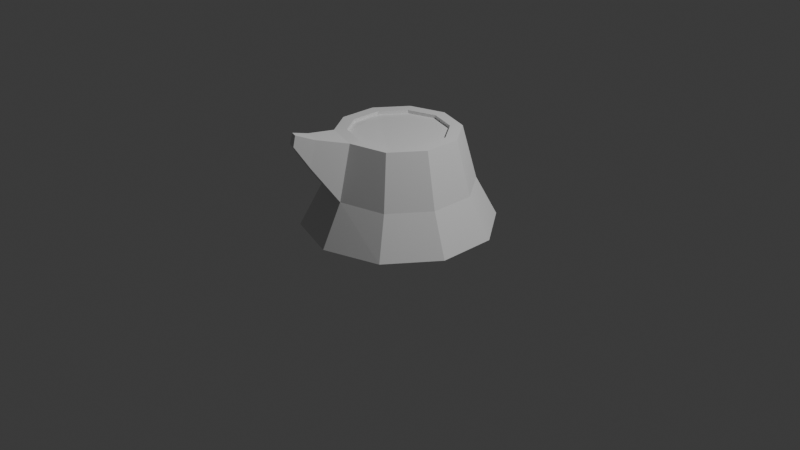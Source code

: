 # Source: trees.blend  (saved by Blender 4.5.91; exported with 4.5.12 LTS)
import bpy
from mathutils import Matrix  # noqa: F401  (used for matrix-valued properties, if any)

bpy.ops.wm.read_factory_settings(use_empty=True)
scene = bpy.context.scene
scene.name = 'Scene'

# ---- collections
col_collection = bpy.data.collections.new('Collection'); scene.collection.children.link(col_collection)

# ---- world
world_world = bpy.data.worlds.new('World'); scene.world = world_world
world_world.use_nodes = True; world_world.node_tree.nodes.clear()
_N = world_world.node_tree.nodes; _L = world_world.node_tree.links
n0 = _N.new('ShaderNodeOutputWorld'); n0.name = 'World Output'; n0.location = (200, 100)
n1 = _N.new('ShaderNodeBackground'); n1.name = 'Background'; n1.location = (-200, 100)
n1.inputs[0].default_value = (0.05088, 0.05088, 0.05088, 1.0)
_L.new(n1.outputs[0], n0.inputs[0])
n0.is_active_output = True
world_world.color = (0.05088, 0.05088, 0.05088)
world_world.sun_shadow_jitter_overblur = 0.0

# ---- cameras
cam_camera = bpy.data.cameras.new('Camera')
cam_camera.clip_end = 100.0
cam_camera.ortho_scale = 7.314

# ---- lights
light_light = bpy.data.lights.new('Light', 'POINT')
light_light.energy = 1000.0
light_light.shadow_soft_size = 0.1

# ---- meshes
me_cylinder = bpy.data.meshes.new('Cylinder')
me_cylinder.from_pydata([(0.0, 1.0, -1.0), (0.0229, 0.7561, -0.5705), (0.5878, 0.809, -1.0), (0.4777, 0.6083, -0.5705), (0.9511, 0.309, -1.0), (0.7588, 0.2215, -0.5705), (0.9511, -0.309, -1.0), (0.7588, -0.2567, -0.5705), (0.5878, -0.809, -1.0), (0.4777, -0.6436, -0.5705), (0.0, -1.0, -1.0), (0.0229, -0.7914, -0.5557), (-0.5878, -0.809, -1.0), (-0.4319, -0.6436, -0.5557), (-0.9511, -0.309, -1.0), (-0.713, -0.2567, -0.5705), (-0.9511, 0.309, -1.0), (-0.713, 0.2215, -0.5705), (-0.5878, 0.809, -1.0), (-0.4319, 0.6083, -0.5705), (0.00208, 0.4993, -0.01836), (0.2997, 0.4026, -0.01836), (0.4837, 0.1494, -0.01876), (0.4837, -0.1635, -0.01942), (0.2997, -0.4167, -0.02007), (0.002062, -0.5134, -0.005692), (-0.2955, -0.4167, -0.005692), (-0.4795, -0.1635, -0.02007), (-0.4795, 0.1494, -0.01942), (-0.2956, 0.4026, -0.01876), (-0.3934, -0.904, -0.2178), (-0.1726, -0.9757, -0.2178), (-0.3627, -0.8427, 0.04965), (-0.1827, -0.9012, 0.04965), (-0.3726, -1.054, -0.0009606), (-0.284, -1.083, -0.0009606), (-0.3603, -1.03, 0.1064), (-0.2881, -1.053, 0.1064), (0.3729, 0.5033, -0.01942), (0.00208, 0.6238, -0.01942), (0.6021, 0.1879, -0.01942), (0.6021, -0.202, -0.01942), (0.3729, -0.5174, -0.01942), (0.00208, -0.6379, -0.004637), (-0.3687, -0.5174, -0.004637), (-0.5979, -0.202, -0.01942), (-0.5979, 0.1879, -0.01942), (-0.3687, 0.5033, -0.01942), (0.2996, 0.4023, -0.05348), (0.001983, 0.499, -0.05348), (0.4836, 0.1491, -0.05388), (0.4836, -0.1638, -0.05454), (0.2996, -0.417, -0.05519), (0.001966, -0.5137, -0.04081), (-0.2956, -0.417, -0.04081), (-0.4796, -0.1638, -0.05519), (-0.4796, 0.1491, -0.05454), (-0.2957, 0.4023, -0.05388)], [], [(0, 1, 3, 2), (2, 3, 5, 4), (4, 5, 7, 6), (6, 7, 9, 8), (8, 9, 11, 10), (10, 11, 13, 12), (12, 13, 15, 14), (14, 15, 17, 16), (1, 19, 47, 39), (16, 17, 19, 18), (18, 19, 1, 0), (0, 2, 4, 6, 8, 10, 12, 14, 16, 18), (24, 23, 51, 52), (19, 17, 46, 47), (17, 15, 45, 46), (15, 13, 44, 45), (11, 43, 33, 31), (11, 9, 42, 43), (9, 7, 41, 42), (3, 1, 39, 38), (7, 5, 40, 41), (5, 3, 38, 40), (31, 33, 37, 35), (13, 11, 31, 30), (43, 44, 32, 33), (44, 13, 30, 32), (34, 35, 37, 36), (33, 32, 36, 37), (32, 30, 34, 36), (30, 31, 35, 34), (20, 21, 38, 39), (21, 22, 40, 38), (22, 23, 41, 40), (23, 24, 42, 41), (24, 25, 43, 42), (25, 26, 44, 43), (26, 27, 45, 44), (27, 28, 46, 45), (28, 29, 47, 46), (29, 20, 39, 47), (48, 49, 57, 56, 55, 54, 53, 52, 51, 50), (21, 20, 49, 48), (28, 27, 55, 56), (25, 24, 52, 53), (22, 21, 48, 50), (29, 28, 56, 57), (26, 25, 53, 54), (23, 22, 50, 51), (20, 29, 57, 49), (27, 26, 54, 55)])
_uv = me_cylinder.uv_layers.new(name='UVMap')
_uv.uv.foreach_set('vector', [1.0, 0.5, 1.0, 1.0, 0.9, 1.0, 0.9, 0.5, 0.9, 0.5, 0.9, 1.0, 0.8, 1.0, 0.8, 0.5, 0.8, 0.5, 0.8, 1.0, 0.7, 1.0, 0.7, 0.5, 0.7, 0.5, 0.7, 1.0, 0.6, 1.0, 0.6, 0.5, 0.6, 0.5, 0.6, 1.0, 0.5, 1.0, 0.5, 0.5, 0.5, 0.5, 0.5, 1.0, 0.4, 1.0, 0.4, 0.5, 0.4, 0.5, 0.4, 1.0, 0.3, 1.0, 0.3, 0.5, 0.3, 0.5, 0.3, 1.0, 0.2, 1.0, 0.2, 0.5, -7.451e-08, 1.0, 0.1, 1.0, 0.1, 1.0, -7.451e-08, 1.0, 0.2, 0.5, 0.2, 1.0, 0.1, 1.0, 0.1, 0.5, 0.1, 0.5, 0.1, 1.0, -7.451e-08, 1.0, -7.451e-08, 0.5, 0.75, 0.49, 0.8911, 0.4442, 0.9783, 0.3242, 0.9783, 0.1758, 0.8911, 0.05584, 0.75, 0.01, 0.6089, 0.05584, 0.5217, 0.1758, 0.5217, 0.3242, 0.6089, 0.4442, 0.3632, 0.09415, 0.4332, 0.1905, 0.4332, 0.1905, 0.3632, 0.09415, 0.1, 1.0, 0.2, 1.0, 0.2, 1.0, 0.1, 1.0, 0.2, 1.0, 0.3, 1.0, 0.3, 1.0, 0.2, 1.0, 0.3, 1.0, 0.4, 1.0, 0.4, 1.0, 0.3, 1.0, 0.5, 1.0, 0.5, 1.0, 0.5, 1.0, 0.5, 1.0, 0.5, 1.0, 0.6, 1.0, 0.6, 1.0, 0.5, 1.0, 0.6, 1.0, 0.7, 1.0, 0.7, 1.0, 0.6, 1.0, 0.9, 1.0, 1.0, 1.0, 1.0, 1.0, 0.9, 1.0, 0.7, 1.0, 0.8, 1.0, 0.8, 1.0, 0.7, 1.0, 0.8, 1.0, 0.9, 1.0, 0.9, 1.0, 0.8, 1.0, 0.5, 1.0, 0.5, 1.0, 0.5, 1.0, 0.5, 1.0, 0.4, 1.0, 0.5, 1.0, 0.5, 1.0, 0.4, 1.0, 0.25, 0.01, 0.1089, 0.05584, 0.1089, 0.05584, 0.25, 0.01, 0.4, 1.0, 0.4, 1.0, 0.4, 1.0, 0.4, 1.0, 0.4, 1.0, 0.5, 1.0, 0.5, 1.0, 0.4, 1.0, 0.25, 0.01, 0.1089, 0.05584, 0.1089, 0.05584, 0.25, 0.01, 0.4, 1.0, 0.4, 1.0, 0.4, 1.0, 0.4, 1.0, 0.4, 1.0, 0.5, 1.0, 0.5, 1.0, 0.4, 1.0, 0.25, 0.4426, 0.3632, 0.4058, 0.3911, 0.4442, 0.25, 0.49, 0.3632, 0.4058, 0.4332, 0.3095, 0.4783, 0.3242, 0.3911, 0.4442, 0.4332, 0.3095, 0.4332, 0.1905, 0.4783, 0.1758, 0.4783, 0.3242, 0.4332, 0.1905, 0.3632, 0.09415, 0.3911, 0.05584, 0.4783, 0.1758, 0.3632, 0.09415, 0.25, 0.05735, 0.25, 0.01, 0.3911, 0.05584, 0.25, 0.05735, 0.1368, 0.09414, 0.1089, 0.05584, 0.25, 0.01, 0.1368, 0.09414, 0.06679, 0.1905, 0.02175, 0.1758, 0.1089, 0.05584, 0.06679, 0.1905, 0.06679, 0.3095, 0.02175, 0.3242, 0.02175, 0.1758, 0.06679, 0.3095, 0.1368, 0.4058, 0.1089, 0.4442, 0.02175, 0.3242, 0.1368, 0.4058, 0.25, 0.4426, 0.25, 0.49, 0.1089, 0.4442, 0.3632, 0.4058, 0.25, 0.4426, 0.1368, 0.4058, 0.06679, 0.3095, 0.06679, 0.1905, 0.1368, 0.09414, 0.25, 0.05735, 0.3632, 0.09415, 0.4332, 0.1905, 0.4332, 0.3095, 0.3632, 0.4058, 0.25, 0.4426, 0.25, 0.4426, 0.3632, 0.4058, 0.06679, 0.3095, 0.06679, 0.1905, 0.06679, 0.1905, 0.06679, 0.3095, 0.25, 0.05735, 0.3632, 0.09415, 0.3632, 0.09415, 0.25, 0.05735, 0.4332, 0.3095, 0.3632, 0.4058, 0.3632, 0.4058, 0.4332, 0.3095, 0.1368, 0.4058, 0.06679, 0.3095, 0.06679, 0.3095, 0.1368, 0.4058, 0.1368, 0.09414, 0.25, 0.05735, 0.25, 0.05735, 0.1368, 0.09414, 0.4332, 0.1905, 0.4332, 0.3095, 0.4332, 0.3095, 0.4332, 0.1905, 0.25, 0.4426, 0.1368, 0.4058, 0.1368, 0.4058, 0.25, 0.4426, 0.06679, 0.1905, 0.1368, 0.09414, 0.1368, 0.09414, 0.06679, 0.1905])
me_cylinder.update()

# ---- objects
ob_light = bpy.data.objects.new('Light', light_light)
ob_camera = bpy.data.objects.new('Camera', cam_camera)
ob_tree_trunk = bpy.data.objects.new('Tree trunk', me_cylinder)

# ---- transforms, parenting, visibility, modifiers, constraints
ob_light.location = (4.076, 1.005, 5.904)
ob_light.rotation_euler = (0.6503, 0.05522, 1.866)
ob_light.lock_rotations_4d = False
ob_light.empty_display_type = 'ARROWS'
ob_light.color = (0.0, 0.0, 0.0, 0.0)
ob_light.lineart.crease_threshold = 0.0
ob_camera.location = (7.359, -6.926, 4.958)
ob_camera.rotation_euler = (1.109, 0.0, 0.8149)
ob_camera.lock_rotations_4d = False
ob_camera.empty_display_type = 'ARROWS'
ob_camera.color = (0.0, 0.0, 0.0, 0.0)
ob_camera.display_type = 'WIRE'
ob_camera.lineart.crease_threshold = 0.0
ob_tree_trunk.location = (0.0, 0.0, 1.004)

# ---- collection membership
col_collection.objects.link(ob_light)
col_collection.objects.link(ob_camera)
col_collection.objects.link(ob_tree_trunk)

# ---- scene / render settings (as saved in the file)
scene.camera = ob_camera
scene.frame_start = 1; scene.frame_end = 250; scene.frame_set(0)
scene.render.engine = 'BLENDER_EEVEE_NEXT'
bpy.context.view_layer.update()
